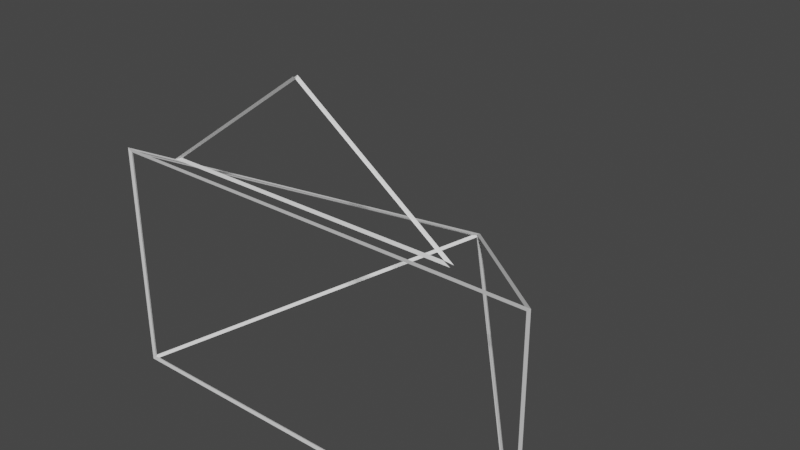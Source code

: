 # Source: scene_preview_camera.blend  (saved by Blender 3.5.10; exported with 4.5.12 LTS)
import bpy
from mathutils import Matrix  # noqa: F401  (used for matrix-valued properties, if any)

bpy.ops.wm.read_factory_settings(use_empty=True)
scene = bpy.context.scene
scene.name = 'Scene'

# ---- collections
col_collection = bpy.data.collections.new('Collection'); scene.collection.children.link(col_collection)

# ---- materials (node trees are filled in below, after node groups)
mat_material = bpy.data.materials.new('Material')
mat_material.alpha_threshold = 0.0
mat_material.use_transparent_shadow = False
mat_material.roughness = 0.5
mat_material.line_color = (0.0, 0.0, 0.0, 1.0)

# ---- material node trees
mat_material.use_nodes = True; mat_material.node_tree.nodes.clear()
_N = mat_material.node_tree.nodes; _L = mat_material.node_tree.links
n0 = _N.new('ShaderNodeOutputMaterial'); n0.name = 'Material Output'; n0.location = (300, 300)
n1 = _N.new('ShaderNodeBsdfPrincipled'); n1.name = 'Principled BSDF'; n1.location = (10, 300)
n1.distribution = 'GGX'
n1.subsurface_method = 'RANDOM_WALK_SKIN'
n1.inputs[3].default_value = 1.45
n1.inputs[27].default_value = (0.0, 0.0, 0.0, 1.0)
n1.inputs[28].default_value = 1.0
_L.new(n1.outputs[0], n0.inputs[0])
n0.is_active_output = True

# ---- world
world_world = bpy.data.worlds.new('World'); scene.world = world_world
world_world.use_nodes = True; world_world.node_tree.nodes.clear()
_N = world_world.node_tree.nodes; _L = world_world.node_tree.links
n0 = _N.new('ShaderNodeOutputWorld'); n0.name = 'World Output'; n0.location = (300, 300)
n1 = _N.new('ShaderNodeBackground'); n1.name = 'Background'; n1.location = (10, 300)
n1.inputs[0].default_value = (0.05088, 0.05088, 0.05088, 1.0)
_L.new(n1.outputs[0], n0.inputs[0])
n0.is_active_output = True
world_world.color = (0.05088, 0.05088, 0.05088)
world_world.use_sun_shadow = False
world_world.sun_shadow_jitter_overblur = 0.0

# ---- meshes
me_cube = bpy.data.meshes.new('Cube')
me_cube.from_pydata([(0.9528, -1.077, 0.4937), (0.9672, -1.083, 0.5063), (0.9528, -1.077, -0.4937), (0.9672, -1.083, -0.5063), (4.413e-10, -0.01, 0.0), (-4.413e-10, 0.01, 0.0), (-0.9528, -1.077, 0.4937), (-0.9672, -1.083, 0.5063), (-0.9528, -1.077, -0.4937), (-0.9672, -1.083, -0.5063), (0.6639, -1.09, 0.543), (0.6639, -1.07, 0.543), (-0.6639, -1.09, 0.543), (-0.6639, -1.07, 0.543), (0.0, -1.09, 1.027), (0.0, -1.07, 1.027), (0.0, -0.01445, 0.006692), (-0.9391, -1.071, 0.4958), (0.9391, -1.071, 0.4958), (0.95, -1.08, -0.49), (0.95, -1.08, 0.49), (-0.95, -1.08, 0.49), (-0.95, -1.08, -0.49), (-0.9534, -1.073, -0.486), (-0.9534, -1.073, 0.486), (-0.02032, -0.02286, 0.0), (0.0, -0.01445, -0.006692), (0.9391, -1.071, -0.4958), (-0.9391, -1.071, -0.4958), (0.02032, -0.02286, 0.0), (0.9534, -1.073, 0.486), (0.9534, -1.073, -0.486), (0.6332, -1.08, 0.553), (-0.6332, -1.08, 0.553), (0.0, -1.08, 1.015)], [], [(16, 17, 6, 4), (17, 16, 5, 7), (17, 18, 0, 6), (18, 17, 7, 1), (18, 16, 4, 0), (16, 18, 1, 5), (19, 20, 0, 2), (20, 19, 3, 1), (20, 21, 6, 0), (21, 20, 1, 7), (21, 22, 8, 6), (22, 21, 7, 9), (22, 19, 2, 8), (19, 22, 9, 3), (23, 24, 6, 8), (24, 23, 9, 7), (24, 25, 4, 6), (25, 24, 7, 5), (25, 23, 8, 4), (23, 25, 5, 9), (26, 27, 2, 4), (27, 26, 5, 3), (27, 28, 8, 2), (28, 27, 3, 9), (28, 26, 4, 8), (26, 28, 9, 5), (29, 30, 0, 4), (30, 29, 5, 1), (30, 31, 2, 0), (31, 30, 1, 3), (31, 29, 4, 2), (29, 31, 3, 5), (32, 33, 12, 10), (33, 32, 11, 13), (33, 34, 14, 12), (34, 33, 13, 15), (34, 32, 10, 14), (32, 34, 15, 11)])
_uv = me_cube.uv_layers.new(name='UVMap')
_uv.uv.foreach_set('vector', [0.875, 0.5, 0.875, 0.75, 0.875, 0.75, 0.875, 0.5, 0.875, 0.75, 0.875, 0.5, 0.875, 0.5, 0.875, 0.75, 0.875, 0.75, 0.625, 0.75, 0.625, 0.75, 0.875, 0.75, 0.625, 0.75, 0.875, 0.75, 0.875, 0.75, 0.625, 0.75, 0.625, 0.75, 0.875, 0.5, 0.875, 0.5, 0.625, 0.75, 0.875, 0.5, 0.625, 0.75, 0.625, 0.75, 0.875, 0.5, 0.375, 0.75, 0.625, 0.75, 0.625, 0.75, 0.375, 0.75, 0.625, 0.75, 0.375, 0.75, 0.375, 0.75, 0.625, 0.75, 0.625, 0.75, 0.625, 1.0, 0.625, 1.0, 0.625, 0.75, 0.625, 1.0, 0.625, 0.75, 0.625, 0.75, 0.625, 1.0, 0.625, 1.0, 0.375, 1.0, 0.375, 1.0, 0.625, 1.0, 0.375, 1.0, 0.625, 1.0, 0.625, 1.0, 0.375, 1.0, 0.375, 1.0, 0.375, 0.75, 0.375, 0.75, 0.375, 1.0, 0.375, 0.75, 0.375, 1.0, 0.375, 1.0, 0.375, 0.75, 0.375, 0.0, 0.625, 0.0, 0.625, 0.0, 0.375, 0.0, 0.625, 0.0, 0.375, 0.0, 0.375, 0.0, 0.625, 0.0, 0.625, 0.0, 0.375, 0.25, 0.375, 0.25, 0.625, 0.0, 0.375, 0.25, 0.625, 0.0, 0.625, 0.0, 0.375, 0.25, 0.375, 0.25, 0.375, 0.0, 0.375, 0.0, 0.375, 0.25, 0.375, 0.0, 0.375, 0.25, 0.375, 0.25, 0.375, 0.0, 0.375, 0.5, 0.375, 0.75, 0.375, 0.75, 0.375, 0.5, 0.375, 0.75, 0.375, 0.5, 0.375, 0.5, 0.375, 0.75, 0.375, 0.75, 0.125, 0.75, 0.125, 0.75, 0.375, 0.75, 0.125, 0.75, 0.375, 0.75, 0.375, 0.75, 0.125, 0.75, 0.125, 0.75, 0.375, 0.5, 0.375, 0.5, 0.125, 0.75, 0.375, 0.5, 0.125, 0.75, 0.125, 0.75, 0.375, 0.5, 0.625, 0.5, 0.625, 0.75, 0.625, 0.75, 0.625, 0.5, 0.625, 0.75, 0.625, 0.5, 0.625, 0.5, 0.625, 0.75, 0.625, 0.75, 0.375, 0.75, 0.375, 0.75, 0.625, 0.75, 0.375, 0.75, 0.625, 0.75, 0.625, 0.75, 0.375, 0.75, 0.375, 0.75, 0.625, 0.5, 0.625, 0.5, 0.375, 0.75, 0.625, 0.5, 0.375, 0.75, 0.375, 0.75, 0.625, 0.5, 0.0, 0.0, 0.0, 0.0, 0.0, 0.0, 0.0, 0.0, 0.0, 0.0, 0.0, 0.0, 0.0, 0.0, 0.0, 0.0, 0.0, 0.0, 0.0, 0.0, 0.0, 0.0, 0.0, 0.0, 0.0, 0.0, 0.0, 0.0, 0.0, 0.0, 0.0, 0.0, 0.0, 0.0, 0.0, 0.0, 0.0, 0.0, 0.0, 0.0, 0.0, 0.0, 0.0, 0.0, 0.0, 0.0, 0.0, 0.0])
me_cube.materials.append(mat_material)
me_cube.use_mirror_vertex_groups = False
me_cube.update()

# ---- objects
ob_cube = bpy.data.objects.new('Cube', me_cube)

# ---- transforms, parenting, visibility, modifiers, constraints
ob_cube.location = (0.0, 0.0, 0.0)
ob_cube.lock_rotations_4d = False
ob_cube.empty_display_type = 'ARROWS'
ob_cube.lineart.crease_threshold = 0.0

# ---- collection membership
col_collection.objects.link(ob_cube)

# ---- scene / render settings (as saved in the file)
scene.frame_start = 1; scene.frame_end = 250; scene.frame_set(1)
scene.render.engine = 'BLENDER_EEVEE_NEXT'
scene.cycles.sampling_pattern = 'TABULATED_SOBOL'
scene.view_settings.view_transform = 'Filmic'
bpy.context.view_layer.update()

# ---- added for rendering (the .blend has no active camera and no usable light): camera, sun
cam_auto = bpy.data.cameras.new('AutoCamera')
cam_auto.lens = 50.0
cam_auto.sensor_width = 36.0
cam_auto.clip_end = 1000.0
ob_auto_camera = bpy.data.objects.new('AutoCamera', cam_auto)
scene.collection.objects.link(ob_auto_camera)
ob_auto_camera.location = (2.50029, -3.54035, 2.26056)
ob_auto_camera.rotation_euler = (1.09748, -7.21219e-08, 0.694738)
scene.camera = ob_auto_camera
light_auto_sun = bpy.data.lights.new('AutoSun', 'SUN')
light_auto_sun.energy = 3.0
light_auto_sun.angle = 0.0523599
ob_auto_sun = bpy.data.objects.new('AutoSun', light_auto_sun)
scene.collection.objects.link(ob_auto_sun)
ob_auto_sun.rotation_euler = (0.872665, 0.174533, 0.523599)
bpy.context.view_layer.update()
